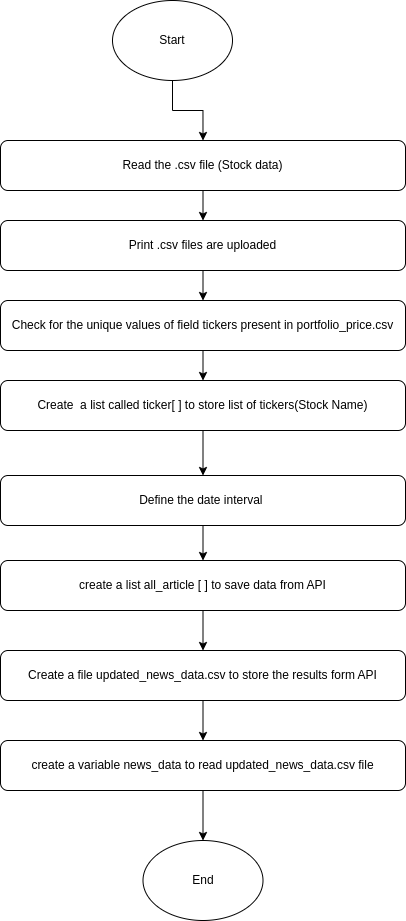

The diagram above was exported from draw.io. Its source (the exported page's mxGraphModel, read from the mxfile embedded in the PNG):
<mxGraphModel dx="2139" dy="940" grid="1" gridSize="10" guides="1" tooltips="1" connect="1" arrows="1" fold="1" page="1" pageScale="1" pageWidth="850" pageHeight="1100" math="0" shadow="0">
  <root>
    <mxCell id="0" />
    <mxCell id="1" parent="0" />
    <mxCell id="vOcAP0Rbiujz1PR5jjqL-13" style="edgeStyle=orthogonalEdgeStyle;rounded=0;orthogonalLoop=1;jettySize=auto;html=1;exitX=0.5;exitY=1;exitDx=0;exitDy=0;entryX=0.5;entryY=0;entryDx=0;entryDy=0;" edge="1" parent="1" source="vOcAP0Rbiujz1PR5jjqL-1" target="vOcAP0Rbiujz1PR5jjqL-2">
      <mxGeometry relative="1" as="geometry" />
    </mxCell>
    <mxCell id="vOcAP0Rbiujz1PR5jjqL-1" value="Start" style="ellipse;whiteSpace=wrap;html=1;" vertex="1" parent="1">
      <mxGeometry x="365" y="50" width="120" height="80" as="geometry" />
    </mxCell>
    <mxCell id="vOcAP0Rbiujz1PR5jjqL-14" style="edgeStyle=orthogonalEdgeStyle;rounded=0;orthogonalLoop=1;jettySize=auto;html=1;exitX=0.5;exitY=1;exitDx=0;exitDy=0;entryX=0.5;entryY=0;entryDx=0;entryDy=0;" edge="1" parent="1" source="vOcAP0Rbiujz1PR5jjqL-2" target="vOcAP0Rbiujz1PR5jjqL-6">
      <mxGeometry relative="1" as="geometry" />
    </mxCell>
    <mxCell id="vOcAP0Rbiujz1PR5jjqL-2" value="Read the .csv file (Stock data)" style="rounded=1;whiteSpace=wrap;html=1;" vertex="1" parent="1">
      <mxGeometry x="253" y="190" width="405" height="50" as="geometry" />
    </mxCell>
    <mxCell id="vOcAP0Rbiujz1PR5jjqL-15" style="edgeStyle=orthogonalEdgeStyle;rounded=0;orthogonalLoop=1;jettySize=auto;html=1;exitX=0.5;exitY=1;exitDx=0;exitDy=0;entryX=0.5;entryY=0;entryDx=0;entryDy=0;" edge="1" parent="1" source="vOcAP0Rbiujz1PR5jjqL-6" target="vOcAP0Rbiujz1PR5jjqL-10">
      <mxGeometry relative="1" as="geometry" />
    </mxCell>
    <mxCell id="vOcAP0Rbiujz1PR5jjqL-6" value="Print .csv files are uploaded" style="rounded=1;whiteSpace=wrap;html=1;" vertex="1" parent="1">
      <mxGeometry x="253" y="270" width="405" height="50" as="geometry" />
    </mxCell>
    <mxCell id="vOcAP0Rbiujz1PR5jjqL-23" style="edgeStyle=orthogonalEdgeStyle;rounded=0;orthogonalLoop=1;jettySize=auto;html=1;exitX=0.5;exitY=1;exitDx=0;exitDy=0;entryX=0.5;entryY=0;entryDx=0;entryDy=0;" edge="1" parent="1" source="vOcAP0Rbiujz1PR5jjqL-7" target="vOcAP0Rbiujz1PR5jjqL-18">
      <mxGeometry relative="1" as="geometry" />
    </mxCell>
    <mxCell id="vOcAP0Rbiujz1PR5jjqL-7" value="create a variable news_data to read updated_news_data.csv file" style="rounded=1;whiteSpace=wrap;html=1;" vertex="1" parent="1">
      <mxGeometry x="253" y="790" width="405" height="50" as="geometry" />
    </mxCell>
    <mxCell id="vOcAP0Rbiujz1PR5jjqL-22" style="edgeStyle=orthogonalEdgeStyle;rounded=0;orthogonalLoop=1;jettySize=auto;html=1;exitX=0.5;exitY=1;exitDx=0;exitDy=0;" edge="1" parent="1" source="vOcAP0Rbiujz1PR5jjqL-8" target="vOcAP0Rbiujz1PR5jjqL-7">
      <mxGeometry relative="1" as="geometry" />
    </mxCell>
    <mxCell id="vOcAP0Rbiujz1PR5jjqL-8" value="Create a file updated_news_data.csv to store the results form API" style="rounded=1;whiteSpace=wrap;html=1;" vertex="1" parent="1">
      <mxGeometry x="253" y="700" width="405" height="50" as="geometry" />
    </mxCell>
    <mxCell id="vOcAP0Rbiujz1PR5jjqL-21" style="edgeStyle=orthogonalEdgeStyle;rounded=0;orthogonalLoop=1;jettySize=auto;html=1;exitX=0.5;exitY=1;exitDx=0;exitDy=0;entryX=0.5;entryY=0;entryDx=0;entryDy=0;" edge="1" parent="1" source="vOcAP0Rbiujz1PR5jjqL-9" target="vOcAP0Rbiujz1PR5jjqL-8">
      <mxGeometry relative="1" as="geometry" />
    </mxCell>
    <mxCell id="vOcAP0Rbiujz1PR5jjqL-9" value="create a list all_article [ ] to save data from API" style="rounded=1;whiteSpace=wrap;html=1;" vertex="1" parent="1">
      <mxGeometry x="253" y="610" width="405" height="50" as="geometry" />
    </mxCell>
    <mxCell id="vOcAP0Rbiujz1PR5jjqL-16" style="edgeStyle=orthogonalEdgeStyle;rounded=0;orthogonalLoop=1;jettySize=auto;html=1;exitX=0.5;exitY=1;exitDx=0;exitDy=0;entryX=0.5;entryY=0;entryDx=0;entryDy=0;" edge="1" parent="1" source="vOcAP0Rbiujz1PR5jjqL-10" target="vOcAP0Rbiujz1PR5jjqL-11">
      <mxGeometry relative="1" as="geometry" />
    </mxCell>
    <mxCell id="vOcAP0Rbiujz1PR5jjqL-10" value="Check for the unique values of field tickers present in portfolio_price.csv" style="rounded=1;whiteSpace=wrap;html=1;" vertex="1" parent="1">
      <mxGeometry x="253" y="350" width="405" height="50" as="geometry" />
    </mxCell>
    <mxCell id="vOcAP0Rbiujz1PR5jjqL-19" style="edgeStyle=orthogonalEdgeStyle;rounded=0;orthogonalLoop=1;jettySize=auto;html=1;exitX=0.5;exitY=1;exitDx=0;exitDy=0;" edge="1" parent="1" source="vOcAP0Rbiujz1PR5jjqL-11" target="vOcAP0Rbiujz1PR5jjqL-12">
      <mxGeometry relative="1" as="geometry" />
    </mxCell>
    <mxCell id="vOcAP0Rbiujz1PR5jjqL-11" value="Create&amp;nbsp; a list called ticker[ ] to store list of tickers(Stock Name)" style="rounded=1;whiteSpace=wrap;html=1;" vertex="1" parent="1">
      <mxGeometry x="253" y="430" width="405" height="50" as="geometry" />
    </mxCell>
    <mxCell id="vOcAP0Rbiujz1PR5jjqL-20" style="edgeStyle=orthogonalEdgeStyle;rounded=0;orthogonalLoop=1;jettySize=auto;html=1;exitX=0.5;exitY=1;exitDx=0;exitDy=0;entryX=0.5;entryY=0;entryDx=0;entryDy=0;" edge="1" parent="1" source="vOcAP0Rbiujz1PR5jjqL-12" target="vOcAP0Rbiujz1PR5jjqL-9">
      <mxGeometry relative="1" as="geometry" />
    </mxCell>
    <mxCell id="vOcAP0Rbiujz1PR5jjqL-12" value="Define the date interval&amp;nbsp;" style="rounded=1;whiteSpace=wrap;html=1;" vertex="1" parent="1">
      <mxGeometry x="253" y="525" width="405" height="50" as="geometry" />
    </mxCell>
    <mxCell id="vOcAP0Rbiujz1PR5jjqL-18" value="End" style="ellipse;whiteSpace=wrap;html=1;" vertex="1" parent="1">
      <mxGeometry x="395.5" y="890" width="120" height="80" as="geometry" />
    </mxCell>
  </root>
</mxGraphModel>